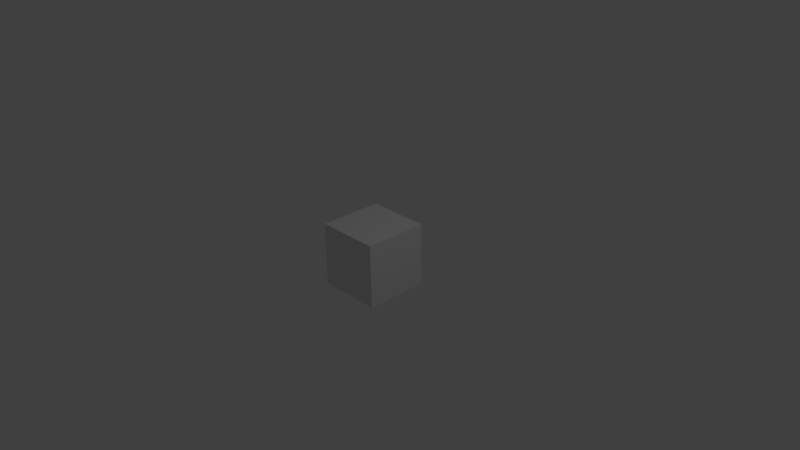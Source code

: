 # Source: hairycube.blend  (saved by Blender 2.76.0; exported with 4.5.12 LTS)
import bpy
from mathutils import Matrix  # noqa: F401  (used for matrix-valued properties, if any)

bpy.ops.wm.read_factory_settings(use_empty=True)
scene = bpy.context.scene
scene.name = 'Scene'

# ---- collections
col_collection_1 = bpy.data.collections.new('Collection 1'); scene.collection.children.link(col_collection_1)

# ---- materials (node trees are filled in below, after node groups)
mat_material = bpy.data.materials.new('Material')
mat_material.alpha_threshold = 0.0
mat_material.roughness = 0.5
mat_material.line_color = (0.0, 0.0, 0.0, 1.0)

# ---- material node trees

# ---- world
world_world = bpy.data.worlds.new('World'); scene.world = world_world
world_world.color = (0.05088, 0.05088, 0.05088)
world_world.use_sun_shadow = False
world_world.sun_shadow_jitter_overblur = 0.0
world_world.cycles.sampling_method = 'MANUAL'
world_world.cycles.sample_map_resolution = 256

# ---- cameras
cam_camera = bpy.data.cameras.new('Camera')
cam_camera.clip_end = 100.0
cam_camera.lens = 35.0
cam_camera.sensor_width = 32.0
cam_camera.sensor_height = 18.0
cam_camera.ortho_scale = 7.314
cam_camera.dof.focus_distance = 0.0

# ---- lights
light_lamp = bpy.data.lights.new('Lamp', 'POINT')
light_lamp.transmission_factor = 0.0
light_lamp.cutoff_distance = 30.0
light_lamp.energy = 100.0
light_lamp.shadow_buffer_clip_start = 1.001
light_lamp.shadow_soft_size = 0.1
light_lamp.shadow_maximum_resolution = 0.006
light_lamp.use_absolute_resolution = True
light_lamp.cycles.use_multiple_importance_sampling = False

# ---- meshes
me_cube = bpy.data.meshes.new('Cube')
me_cube.from_pydata([(1.0, 1.0, -1.0), (1.0, -1.0, -1.0), (-1.0, -1.0, -1.0), (-1.0, 1.0, -1.0), (1.0, 1.0, 1.0), (1.0, -1.0, 1.0), (-1.0, -1.0, 1.0), (-1.0, 1.0, 1.0)], [], [(0, 1, 2, 3), (4, 7, 6, 5), (0, 4, 5, 1), (1, 5, 6, 2), (2, 6, 7, 3), (4, 0, 3, 7)])
me_cube.materials.append(mat_material)
me_cube.use_remesh_preserve_volume = False
me_cube.use_remesh_preserve_attributes = False
me_cube.use_mirror_vertex_groups = False
me_cube.update()

# ---- objects
ob_cube = bpy.data.objects.new('Cube', me_cube)
ob_lamp = bpy.data.objects.new('Lamp', light_lamp)
ob_camera = bpy.data.objects.new('Camera', cam_camera)

# ---- transforms, parenting, visibility, modifiers, constraints
ob_cube.location = (0.0, 0.0, 0.0)
ob_cube.scale = (0.4319, 0.4319, 0.4319)
ob_cube.lock_rotations_4d = False
ob_cube.empty_display_type = 'ARROWS'
ob_cube.lineart.crease_threshold = 0.0
_m = ob_cube.modifiers.new('ParticleSystem 1', 'PARTICLE_SYSTEM')
ob_lamp.location = (4.076, 1.005, 5.904)
ob_lamp.rotation_euler = (0.6503, 0.05522, 1.866)
ob_lamp.lock_rotations_4d = False
ob_lamp.empty_display_type = 'ARROWS'
ob_lamp.color = (0.0, 0.0, 0.0, 0.0)
ob_lamp.lineart.crease_threshold = 0.0
ob_camera.location = (7.481, -6.508, 5.344)
ob_camera.rotation_euler = (1.109, 0.01082, 0.8149)
ob_camera.lock_rotations_4d = False
ob_camera.empty_display_type = 'ARROWS'
ob_camera.color = (0.0, 0.0, 0.0, 0.0)
ob_camera.display_type = 'WIRE'
ob_camera.lineart.crease_threshold = 0.0

# ---- collection membership
col_collection_1.objects.link(ob_cube)
col_collection_1.objects.link(ob_lamp)
col_collection_1.objects.link(ob_camera)

# ---- scene / render settings (as saved in the file)
scene.camera = ob_camera
scene.frame_start = 1; scene.frame_end = 250; scene.frame_set(1)
scene.render.engine = 'CYCLES'
scene.render.resolution_percentage = 50
scene.render.dither_intensity = 0.0
scene.cycles.use_denoising = False
scene.cycles.samples = 10
scene.cycles.sampling_pattern = 'TABULATED_SOBOL'
scene.cycles.light_sampling_threshold = 0.0
scene.cycles.use_adaptive_sampling = False
scene.cycles.use_light_tree = False
scene.cycles.blur_glossy = 0.0
scene.cycles.pixel_filter_type = 'GAUSSIAN'
scene.cycles.sample_clamp_indirect = 0.0
scene.view_settings.view_transform = 'Standard'
bpy.context.view_layer.update()
